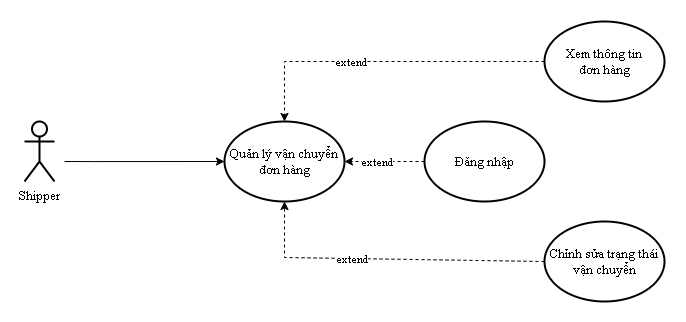

The diagram above was exported from draw.io. Its source (the exported page's mxGraphModel, read from the mxfile embedded in the PNG):
<mxGraphModel dx="809" dy="405" grid="1" gridSize="10" guides="1" tooltips="1" connect="1" arrows="1" fold="1" page="1" pageScale="1" pageWidth="850" pageHeight="1100" math="0" shadow="0">
  <root>
    <mxCell id="0" />
    <mxCell id="1" parent="0" />
    <mxCell id="YJxDS1Q5zzSZ7x5rzWHL-1" value="&lt;font face=&quot;Times New Roman&quot;&gt;&lt;span style=&quot;font-size: 13px;&quot;&gt;Shipper&lt;/span&gt;&lt;/font&gt;" style="shape=umlActor;verticalLabelPosition=bottom;verticalAlign=top;html=1;outlineConnect=0;strokeWidth=2;" parent="1" vertex="1">
      <mxGeometry x="290" y="180" width="30" height="60" as="geometry" />
    </mxCell>
    <mxCell id="YJxDS1Q5zzSZ7x5rzWHL-3" value="Quản lý vận chuyển đơn hàng" style="ellipse;whiteSpace=wrap;html=1;strokeWidth=2;fontFamily=Times New Roman;fontSize=13;" parent="1" vertex="1">
      <mxGeometry x="490" y="180" width="120" height="80" as="geometry" />
    </mxCell>
    <mxCell id="YJxDS1Q5zzSZ7x5rzWHL-16" style="edgeStyle=orthogonalEdgeStyle;rounded=0;orthogonalLoop=1;jettySize=auto;html=1;exitX=0;exitY=0.5;exitDx=0;exitDy=0;entryX=1;entryY=0.5;entryDx=0;entryDy=0;fontFamily=Times New Roman;fontSize=13;dashed=1;" parent="1" source="YJxDS1Q5zzSZ7x5rzWHL-6" target="YJxDS1Q5zzSZ7x5rzWHL-3" edge="1">
      <mxGeometry relative="1" as="geometry" />
    </mxCell>
    <mxCell id="NGamkuKFIIZY5SPDq8Uq-5" value="extend" style="edgeLabel;html=1;align=center;verticalAlign=middle;resizable=0;points=[];fontSize=11;fontFamily=Times New Roman;" parent="YJxDS1Q5zzSZ7x5rzWHL-16" vertex="1" connectable="0">
      <mxGeometry x="0.2033" relative="1" as="geometry">
        <mxPoint as="offset" />
      </mxGeometry>
    </mxCell>
    <mxCell id="YJxDS1Q5zzSZ7x5rzWHL-6" value="Đăng nhập" style="ellipse;whiteSpace=wrap;html=1;strokeWidth=2;fontFamily=Times New Roman;fontSize=13;" parent="1" vertex="1">
      <mxGeometry x="690" y="180" width="120" height="80" as="geometry" />
    </mxCell>
    <mxCell id="YJxDS1Q5zzSZ7x5rzWHL-29" style="edgeStyle=orthogonalEdgeStyle;rounded=0;orthogonalLoop=1;jettySize=auto;html=1;entryX=0;entryY=0.5;entryDx=0;entryDy=0;fontFamily=Times New Roman;fontSize=13;" parent="1" edge="1">
      <mxGeometry relative="1" as="geometry">
        <mxPoint x="330" y="220" as="sourcePoint" />
        <mxPoint x="490" y="220" as="targetPoint" />
        <Array as="points">
          <mxPoint x="360" y="220" />
        </Array>
      </mxGeometry>
    </mxCell>
    <mxCell id="NGamkuKFIIZY5SPDq8Uq-1" value="Xem thông tin &lt;br&gt;đơn hàng" style="ellipse;whiteSpace=wrap;html=1;strokeWidth=2;fontFamily=Times New Roman;fontSize=13;" parent="1" vertex="1">
      <mxGeometry x="810" y="80" width="120" height="80" as="geometry" />
    </mxCell>
    <mxCell id="NGamkuKFIIZY5SPDq8Uq-15" value="" style="endArrow=classic;html=1;rounded=0;dashed=1;fontFamily=Times New Roman;fontSize=11;entryX=0.5;entryY=0;entryDx=0;entryDy=0;" parent="1" target="YJxDS1Q5zzSZ7x5rzWHL-3" edge="1">
      <mxGeometry width="50" height="50" relative="1" as="geometry">
        <mxPoint x="810" y="120" as="sourcePoint" />
        <mxPoint x="592.4264068711927" y="71.71572875253833" as="targetPoint" />
        <Array as="points">
          <mxPoint x="680" y="120" />
          <mxPoint x="550" y="120" />
        </Array>
      </mxGeometry>
    </mxCell>
    <mxCell id="NGamkuKFIIZY5SPDq8Uq-16" value="extend" style="edgeLabel;html=1;align=center;verticalAlign=middle;resizable=0;points=[];fontSize=11;fontFamily=Times New Roman;" parent="NGamkuKFIIZY5SPDq8Uq-15" vertex="1" connectable="0">
      <mxGeometry x="0.2157" relative="1" as="geometry">
        <mxPoint as="offset" />
      </mxGeometry>
    </mxCell>
    <mxCell id="_6zuwvMB9G9bfXYw1XJX-3" value="Chỉnh sửa trạng thái vận chuyển" style="ellipse;whiteSpace=wrap;html=1;strokeWidth=2;fontFamily=Times New Roman;fontSize=13;" vertex="1" parent="1">
      <mxGeometry x="810" y="280" width="120" height="80" as="geometry" />
    </mxCell>
    <mxCell id="_6zuwvMB9G9bfXYw1XJX-4" value="" style="endArrow=classic;html=1;rounded=0;dashed=1;fontFamily=Times New Roman;fontSize=11;entryX=0.5;entryY=1;entryDx=0;entryDy=0;exitX=0;exitY=0.5;exitDx=0;exitDy=0;" edge="1" parent="1" source="_6zuwvMB9G9bfXYw1XJX-3" target="YJxDS1Q5zzSZ7x5rzWHL-3">
      <mxGeometry width="50" height="50" relative="1" as="geometry">
        <mxPoint x="820" y="330" as="sourcePoint" />
        <mxPoint x="550" y="390" as="targetPoint" />
        <Array as="points">
          <mxPoint x="550" y="316" />
        </Array>
      </mxGeometry>
    </mxCell>
    <mxCell id="_6zuwvMB9G9bfXYw1XJX-5" value="extend" style="edgeLabel;html=1;align=center;verticalAlign=middle;resizable=0;points=[];fontSize=11;fontFamily=Times New Roman;" vertex="1" connectable="0" parent="_6zuwvMB9G9bfXYw1XJX-4">
      <mxGeometry x="0.2157" relative="1" as="geometry">
        <mxPoint as="offset" />
      </mxGeometry>
    </mxCell>
  </root>
</mxGraphModel>